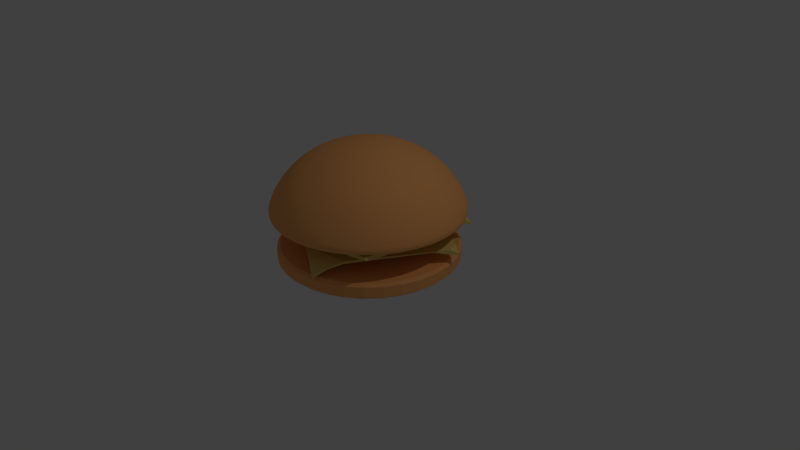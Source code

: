 # Source: Burger.blend  (saved by Blender 2.78.0; exported with 4.5.12 LTS)
import bpy
from mathutils import Matrix  # noqa: F401  (used for matrix-valued properties, if any)

bpy.ops.wm.read_factory_settings(use_empty=True)
scene = bpy.context.scene
scene.name = 'Scene'

# ---- collections
col_collection_1 = bpy.data.collections.new('Collection 1'); scene.collection.children.link(col_collection_1)

# ---- materials (node trees are filled in below, after node groups)
mat_bread = bpy.data.materials.new('Bread')
mat_bread.alpha_threshold = 0.0
mat_bread.use_transparent_shadow = False
mat_bread.diffuse_color = (1.0, 0.4483, 0.1481, 1.0)
mat_bread.roughness = 0.5
mat_meat = bpy.data.materials.new('Meat')
mat_meat.alpha_threshold = 0.0
mat_meat.use_transparent_shadow = False
mat_meat.diffuse_color = (0.2462, 0.09411, 0.01431, 1.0)
mat_meat.roughness = 0.5
mat_cheese = bpy.data.materials.new('Cheese')
mat_cheese.alpha_threshold = 0.0
mat_cheese.use_transparent_shadow = False
mat_cheese.diffuse_color = (0.8, 0.6059, 0.1734, 1.0)
mat_cheese.roughness = 0.5
mat_tomato = bpy.data.materials.new('Tomato')
mat_tomato.alpha_threshold = 0.0
mat_tomato.use_transparent_shadow = False
mat_tomato.diffuse_color = (0.8, 0.07163, 0.04656, 1.0)
mat_tomato.roughness = 0.5
mat_cheese_001 = bpy.data.materials.new('Cheese.001')
mat_cheese_001.alpha_threshold = 0.0
mat_cheese_001.use_transparent_shadow = False
mat_cheese_001.diffuse_color = (0.8, 0.6059, 0.1734, 1.0)
mat_cheese_001.roughness = 0.5

# ---- material node trees

# ---- world
world_world = bpy.data.worlds.new('World'); scene.world = world_world
world_world.color = (0.05088, 0.05088, 0.05088)
world_world.use_sun_shadow = False
world_world.sun_shadow_jitter_overblur = 0.0
world_world.cycles.sampling_method = 'MANUAL'

# ---- cameras
cam_camera = bpy.data.cameras.new('Camera')
cam_camera.clip_end = 100.0
cam_camera.lens = 35.0
cam_camera.sensor_width = 32.0
cam_camera.sensor_height = 18.0
cam_camera.ortho_scale = 7.314
cam_camera.dof.focus_distance = 0.0
cam_camera.dof.aperture_fstop = 128.0

# ---- lights
light_lamp = bpy.data.lights.new('Lamp', 'POINT')
light_lamp.transmission_factor = 0.0
light_lamp.cutoff_distance = 30.0
light_lamp.energy = 100.0
light_lamp.shadow_buffer_clip_start = 1.001
light_lamp.shadow_soft_size = 0.1
light_lamp.shadow_maximum_resolution = 0.006
light_lamp.use_absolute_resolution = True

# ---- meshes
me_sphere = bpy.data.meshes.new('Sphere')
me_sphere.from_pydata([(0.03806, 0.1913, 0.9808), (0.07466, 0.3753, 0.9239), (0.1084, 0.5449, 0.8315), (0.1379, 0.6935, 0.7071), (0.1622, 0.8155, 0.5556), (0.1802, 0.9061, 0.3827), (0.1868, 0.9389, 0.1951), (0.07466, 0.1802, 0.9808), (0.1464, 0.3536, 0.9239), (0.2126, 0.5133, 0.8315), (0.2706, 0.6533, 0.7071), (0.3182, 0.7682, 0.5556), (0.3536, 0.8536, 0.3827), (0.3663, 0.8844, 0.1951), (0.1084, 0.1622, 0.9808), (0.2126, 0.3182, 0.9239), (0.3087, 0.4619, 0.8315), (0.3928, 0.5879, 0.7071), (0.4619, 0.6913, 0.5556), (0.5133, 0.7682, 0.3827), (0.5318, 0.796, 0.1951), (0.1379, 0.1379, 0.9808), (0.2706, 0.2706, 0.9239), (0.3928, 0.3928, 0.8315), (0.5, 0.5, 0.7071), (0.5879, 0.5879, 0.5556), (0.6533, 0.6533, 0.3827), (0.6769, 0.6769, 0.1951), (0.1622, 0.1084, 0.9808), (0.3182, 0.2126, 0.9239), (0.4619, 0.3087, 0.8315), (0.5879, 0.3928, 0.7071), (0.6913, 0.4619, 0.5556), (0.7682, 0.5133, 0.3827), (0.796, 0.5318, 0.1951), (0.1802, 0.07466, 0.9808), (0.3536, 0.1464, 0.9239), (0.5133, 0.2126, 0.8315), (0.6533, 0.2706, 0.7071), (0.7682, 0.3182, 0.5556), (0.8536, 0.3536, 0.3827), (0.8844, 0.3663, 0.1951), (0.1913, 0.03806, 0.9808), (0.3753, 0.07466, 0.9239), (0.5449, 0.1084, 0.8315), (0.6935, 0.1379, 0.7071), (0.8155, 0.1622, 0.5556), (0.9061, 0.1802, 0.3827), (0.9389, 0.1868, 0.1951), (0.1951, -3.266e-07, 0.9808), (0.3827, -3.192e-07, 0.9239), (0.5556, -3.117e-07, 0.8315), (0.7071, -3.192e-07, 0.7071), (0.8315, -3.341e-07, 0.5556), (0.9239, -2.745e-07, 0.3827), (0.9573, -3.914e-07, 0.1951), (0.1913, -0.03806, 0.9808), (0.3753, -0.07466, 0.9239), (0.5449, -0.1084, 0.8315), (0.6935, -0.138, 0.7071), (0.8155, -0.1622, 0.5556), (0.9061, -0.1802, 0.3827), (0.9389, -0.1868, 0.1951), (0.1802, -0.07466, 0.9808), (0.3536, -0.1464, 0.9239), (0.5133, -0.2126, 0.8315), (0.6533, -0.2706, 0.7071), (0.7682, -0.3182, 0.5556), (0.8536, -0.3536, 0.3827), (0.8844, -0.3663, 0.1951), (0.1622, -0.1084, 0.9808), (0.3182, -0.2126, 0.9239), (0.4619, -0.3087, 0.8315), (0.5879, -0.3928, 0.7071), (0.6913, -0.4619, 0.5556), (0.7682, -0.5133, 0.3827), (0.796, -0.5318, 0.1951), (0.1379, -0.138, 0.9808), (0.2706, -0.2706, 0.9239), (0.3928, -0.3928, 0.8315), (0.5, -0.5, 0.7071), (0.5879, -0.5879, 0.5556), (0.6533, -0.6533, 0.3827), (0.6769, -0.6769, 0.1951), (0.1084, -0.1622, 0.9808), (0.2126, -0.3182, 0.9239), (0.3087, -0.4619, 0.8315), (0.3928, -0.5879, 0.7071), (0.4619, -0.6913, 0.5556), (0.5133, -0.7682, 0.3827), (0.5318, -0.796, 0.1951), (0.07466, -0.1802, 0.9808), (0.1464, -0.3536, 0.9239), (0.2126, -0.5133, 0.8315), (0.2706, -0.6533, 0.7071), (0.3182, -0.7682, 0.5556), (0.3536, -0.8536, 0.3827), (0.3663, -0.8844, 0.1951), (0.03806, -0.1913, 0.9808), (0.07466, -0.3753, 0.9239), (0.1084, -0.5449, 0.8315), (0.1379, -0.6935, 0.7071), (0.1622, -0.8155, 0.5556), (0.1802, -0.9061, 0.3827), (0.1868, -0.9389, 0.1951), (-7.212e-09, -0.1951, 0.9808), (4.122e-08, -0.3827, 0.9239), (2.632e-08, -0.5556, 0.8315), (-2.584e-08, -0.7071, 0.7071), (-8.544e-08, -0.8315, 0.5556), (6.357e-08, -0.9239, 0.3827), (-7.954e-08, -0.9573, 0.1951), (-0.03806, -0.1913, 0.9808), (-0.07466, -0.3753, 0.9239), (-0.1084, -0.5449, 0.8315), (-0.1379, -0.6935, 0.7071), (-0.1622, -0.8155, 0.5556), (-0.1802, -0.9061, 0.3827), (-0.1868, -0.9389, 0.1951), (-0.07466, -0.1802, 0.9808), (-0.1464, -0.3536, 0.9239), (-0.2126, -0.5133, 0.8315), (-0.2706, -0.6533, 0.7071), (-0.3182, -0.7682, 0.5556), (-0.3536, -0.8536, 0.3827), (-0.3663, -0.8844, 0.1951), (-1.81e-07, -5.968e-07, 1.0), (-0.1084, -0.1622, 0.9808), (-0.2126, -0.3182, 0.9239), (-0.3087, -0.4619, 0.8315), (-0.3928, -0.5879, 0.7071), (-0.4619, -0.6913, 0.5556), (-0.5133, -0.7682, 0.3827), (-0.5318, -0.796, 0.1951), (-0.1379, -0.138, 0.9808), (-0.2706, -0.2706, 0.9239), (-0.3928, -0.3928, 0.8315), (-0.5, -0.5, 0.7071), (-0.5879, -0.5879, 0.5556), (-0.6533, -0.6533, 0.3827), (-0.6769, -0.6769, 0.1951), (-0.1622, -0.1084, 0.9808), (-0.3182, -0.2126, 0.9239), (-0.4619, -0.3087, 0.8315), (-0.5879, -0.3928, 0.7071), (-0.6913, -0.4619, 0.5556), (-0.7682, -0.5133, 0.3827), (-0.796, -0.5318, 0.1951), (-0.1802, -0.07466, 0.9808), (-0.3536, -0.1464, 0.9239), (-0.5133, -0.2126, 0.8315), (-0.6533, -0.2706, 0.7071), (-0.7682, -0.3182, 0.5556), (-0.8536, -0.3536, 0.3827), (-0.8844, -0.3663, 0.1951), (-0.1913, -0.03806, 0.9808), (-0.3753, -0.07466, 0.9239), (-0.5449, -0.1084, 0.8315), (-0.6935, -0.1379, 0.7071), (-0.8155, -0.1622, 0.5556), (-0.9061, -0.1802, 0.3827), (-0.9389, -0.1868, 0.1951), (-0.1951, -3.117e-07, 0.9808), (-0.3827, -2.819e-07, 0.9239), (-0.5556, -2.819e-07, 0.8315), (-0.7071, -1.851e-07, 0.7071), (-0.8315, -1.404e-07, 0.5556), (-0.9239, -3.192e-07, 0.3827), (-0.9573, -1.005e-07, 0.1951), (-0.1913, 0.03806, 0.9808), (-0.3753, 0.07466, 0.9239), (-0.5449, 0.1084, 0.8315), (-0.6935, 0.1379, 0.7071), (-0.8155, 0.1622, 0.5556), (-0.9061, 0.1802, 0.3827), (-0.9389, 0.1868, 0.1951), (-0.1802, 0.07466, 0.9808), (-0.3536, 0.1464, 0.9239), (-0.5133, 0.2126, 0.8315), (-0.6533, 0.2706, 0.7071), (-0.7682, 0.3182, 0.5556), (-0.8536, 0.3536, 0.3827), (-0.8844, 0.3663, 0.1951), (-0.1622, 0.1084, 0.9808), (-0.3182, 0.2126, 0.9239), (-0.4619, 0.3087, 0.8315), (-0.5879, 0.3928, 0.7071), (-0.6913, 0.4619, 0.5556), (-0.7682, 0.5133, 0.3827), (-0.796, 0.5318, 0.1951), (-0.1379, 0.1379, 0.9808), (-0.2706, 0.2706, 0.9239), (-0.3928, 0.3928, 0.8315), (-0.5, 0.5, 0.7071), (-0.5879, 0.5879, 0.5556), (-0.6533, 0.6533, 0.3827), (-0.6769, 0.6769, 0.1951), (-0.1084, 0.1622, 0.9808), (-0.2126, 0.3182, 0.9239), (-0.3087, 0.4619, 0.8315), (-0.3928, 0.5879, 0.7071), (-0.4619, 0.6913, 0.5556), (-0.5133, 0.7682, 0.3827), (-0.5318, 0.796, 0.1951), (-0.07466, 0.1802, 0.9808), (-0.1464, 0.3536, 0.9239), (-0.2126, 0.5133, 0.8315), (-0.2706, 0.6533, 0.7071), (-0.3182, 0.7682, 0.5556), (-0.3536, 0.8536, 0.3827), (-0.3663, 0.8844, 0.1951), (-0.03806, 0.1913, 0.9808), (-0.07466, 0.3753, 0.9239), (-0.1084, 0.5449, 0.8315), (-0.1379, 0.6935, 0.7071), (-0.1622, 0.8155, 0.5556), (-0.1802, 0.9061, 0.3827), (-0.1868, 0.9389, 0.1951), (3.749e-08, 0.1951, 0.9808), (7.847e-08, 0.3827, 0.9239), (1.083e-07, 0.5556, 0.8315), (1.53e-07, 0.7071, 0.7071), (2.722e-07, 0.8315, 0.5556), (6.357e-08, 0.9239, 0.3827), (2.55e-07, 0.9573, 0.1951), (0.349, 0.8426, 0.1951), (0.1779, 0.8945, 0.1951), (0.5067, 0.7583, 0.1951), (0.6449, 0.6449, 0.1951), (0.7583, 0.5067, 0.1951), (0.8426, 0.349, 0.1951), (0.8945, 0.1779, 0.1951), (0.912, -3.87e-07, 0.1951), (0.8945, -0.1779, 0.1951), (0.8426, -0.349, 0.1951), (0.7583, -0.5067, 0.1951), (0.6449, -0.6449, 0.1951), (0.5067, -0.7583, 0.1951), (0.349, -0.8426, 0.1951), (0.1779, -0.8945, 0.1951), (-6.817e-08, -0.912, 0.1951), (-0.1779, -0.8945, 0.1951), (-0.349, -0.8426, 0.1951), (-0.5067, -0.7583, 0.1951), (-0.6449, -0.6449, 0.1951), (-0.7583, -0.5067, 0.1951), (-0.8426, -0.349, 0.1951), (-0.8945, -0.1779, 0.1951), (-0.912, -1.099e-07, 0.1951), (-0.8945, 0.1779, 0.1951), (-0.8426, 0.349, 0.1951), (-0.7583, 0.5067, 0.1951), (-0.6449, 0.6449, 0.1951), (-0.5067, 0.7583, 0.1951), (-0.349, 0.8426, 0.1951), (-0.1779, 0.8945, 0.1951), (2.505e-07, 0.912, 0.1951), (0.1858, 0.934, 0.2963), (0.3644, 0.8798, 0.2963), (0.5291, 0.7918, 0.2963), (0.6734, 0.6734, 0.2963), (0.7918, 0.5291, 0.2963), (0.8798, 0.3644, 0.2963), (0.934, 0.1858, 0.2963), (0.9523, -3.341e-07, 0.2963), (0.934, -0.1858, 0.2963), (0.8798, -0.3644, 0.2963), (0.7918, -0.5291, 0.2963), (0.6734, -0.6734, 0.2963), (0.5291, -0.7918, 0.2963), (0.3644, -0.8798, 0.2963), (0.1858, -0.934, 0.2963), (-1.094e-08, -0.9523, 0.2963), (-0.1858, -0.934, 0.2963), (-0.3644, -0.8798, 0.2963), (-0.5291, -0.7918, 0.2963), (-0.6734, -0.6734, 0.2963), (-0.7918, -0.5291, 0.2963), (-0.8798, -0.3644, 0.2963), (-0.934, -0.1858, 0.2963), (-0.9523, -2.074e-07, 0.2963), (-0.934, 0.1858, 0.2963), (-0.8798, 0.3644, 0.2963), (-0.7918, 0.5291, 0.2963), (-0.6734, 0.6734, 0.2963), (-0.5291, 0.7918, 0.2963), (-0.3644, 0.8798, 0.2963), (-0.1858, 0.934, 0.2963), (1.604e-07, 0.9523, 0.2963), (0.3698, 0.8927, 0.2467), (0.3619, 0.8737, 0.1951), (0.1885, 0.9477, 0.2467), (0.1845, 0.9275, 0.1951), (0.5368, 0.8034, 0.2467), (0.5254, 0.7863, 0.1951), (0.6833, 0.6833, 0.2467), (0.6687, 0.6687, 0.1951), (0.8034, 0.5368, 0.2467), (0.7863, 0.5254, 0.1951), (0.8927, 0.3698, 0.2467), (0.8737, 0.3619, 0.1951), (0.9477, 0.1885, 0.2467), (0.9275, 0.1845, 0.1951), (0.9663, -3.633e-07, 0.2467), (0.9457, -3.903e-07, 0.1951), (0.9477, -0.1885, 0.2467), (0.9275, -0.1845, 0.1951), (0.8927, -0.3698, 0.2467), (0.8737, -0.3619, 0.1951), (0.8034, -0.5368, 0.2467), (0.7863, -0.5254, 0.1951), (0.6833, -0.6833, 0.2467), (0.6687, -0.6687, 0.1951), (0.5368, -0.8034, 0.2467), (0.5254, -0.7863, 0.1951), (0.3698, -0.8927, 0.2467), (0.3619, -0.8737, 0.1951), (0.1885, -0.9477, 0.2467), (0.1845, -0.9275, 0.1951), (-4.742e-08, -0.9663, 0.2467), (-7.663e-08, -0.9457, 0.1951), (-0.1885, -0.9477, 0.2467), (-0.1845, -0.9275, 0.1951), (-0.3698, -0.8927, 0.2467), (-0.3619, -0.8737, 0.1951), (-0.5368, -0.8034, 0.2467), (-0.5254, -0.7863, 0.1951), (-0.6833, -0.6833, 0.2467), (-0.6687, -0.6687, 0.1951), (-0.8034, -0.5368, 0.2467), (-0.7863, -0.5254, 0.1951), (-0.8927, -0.3698, 0.2467), (-0.8737, -0.3619, 0.1951), (-0.9477, -0.1885, 0.2467), (-0.9275, -0.1845, 0.1951), (-0.9663, -1.527e-07, 0.2467), (-0.9457, -1.029e-07, 0.1951), (-0.9477, 0.1885, 0.2467), (-0.9275, 0.1845, 0.1951), (-0.8927, 0.3698, 0.2467), (-0.8737, 0.3619, 0.1951), (-0.8034, 0.5368, 0.2467), (-0.7863, 0.5254, 0.1951), (-0.6833, 0.6833, 0.2467), (-0.6687, 0.6687, 0.1951), (-0.5368, 0.8034, 0.2467), (-0.5254, 0.7863, 0.1951), (-0.3698, 0.8927, 0.2467), (-0.3619, 0.8737, 0.1951), (-0.1885, 0.9477, 0.2467), (-0.1845, 0.9275, 0.1951), (2.079e-07, 0.9663, 0.2467), (2.538e-07, 0.9457, 0.1951)], [], [(222, 221, 3, 4), (223, 222, 4, 5), (288, 223, 5, 257), (218, 126, 0), (219, 218, 0, 1), (220, 219, 1, 2), (221, 220, 2, 3), (3, 2, 9, 10), (4, 3, 10, 11), (5, 4, 11, 12), (257, 5, 12, 258), (0, 126, 7), (1, 0, 7, 8), (2, 1, 8, 9), (7, 126, 14), (8, 7, 14, 15), (9, 8, 15, 16), (10, 9, 16, 17), (11, 10, 17, 18), (12, 11, 18, 19), (258, 12, 19, 259), (17, 16, 23, 24), (18, 17, 24, 25), (19, 18, 25, 26), (259, 19, 26, 260), (14, 126, 21), (15, 14, 21, 22), (16, 15, 22, 23), (21, 126, 28), (22, 21, 28, 29), (23, 22, 29, 30), (24, 23, 30, 31), (25, 24, 31, 32), (26, 25, 32, 33), (260, 26, 33, 261), (32, 31, 38, 39), (33, 32, 39, 40), (261, 33, 40, 262), (28, 126, 35), (29, 28, 35, 36), (30, 29, 36, 37), (31, 30, 37, 38), (35, 126, 42), (36, 35, 42, 43), (37, 36, 43, 44), (38, 37, 44, 45), (39, 38, 45, 46), (40, 39, 46, 47), (262, 40, 47, 263), (46, 45, 52, 53), (47, 46, 53, 54), (263, 47, 54, 264), (42, 126, 49), (43, 42, 49, 50), (44, 43, 50, 51), (45, 44, 51, 52), (50, 49, 56, 57), (51, 50, 57, 58), (52, 51, 58, 59), (53, 52, 59, 60), (54, 53, 60, 61), (264, 54, 61, 265), (49, 126, 56), (61, 60, 67, 68), (265, 61, 68, 266), (56, 126, 63), (57, 56, 63, 64), (58, 57, 64, 65), (59, 58, 65, 66), (60, 59, 66, 67), (65, 64, 71, 72), (66, 65, 72, 73), (67, 66, 73, 74), (68, 67, 74, 75), (266, 68, 75, 267), (63, 126, 70), (64, 63, 70, 71), (267, 75, 82, 268), (70, 126, 77), (71, 70, 77, 78), (72, 71, 78, 79), (73, 72, 79, 80), (74, 73, 80, 81), (75, 74, 81, 82), (79, 78, 85, 86), (80, 79, 86, 87), (81, 80, 87, 88), (82, 81, 88, 89), (268, 82, 89, 269), (77, 126, 84), (78, 77, 84, 85), (269, 89, 96, 270), (84, 126, 91), (85, 84, 91, 92), (86, 85, 92, 93), (87, 86, 93, 94), (88, 87, 94, 95), (89, 88, 95, 96), (94, 93, 100, 101), (95, 94, 101, 102), (96, 95, 102, 103), (270, 96, 103, 271), (91, 126, 98), (92, 91, 98, 99), (93, 92, 99, 100), (98, 126, 105), (99, 98, 105, 106), (100, 99, 106, 107), (101, 100, 107, 108), (102, 101, 108, 109), (103, 102, 109, 110), (271, 103, 110, 272), (108, 107, 114, 115), (109, 108, 115, 116), (110, 109, 116, 117), (272, 110, 117, 273), (105, 126, 112), (106, 105, 112, 113), (107, 106, 113, 114), (112, 126, 119), (113, 112, 119, 120), (114, 113, 120, 121), (115, 114, 121, 122), (116, 115, 122, 123), (117, 116, 123, 124), (273, 117, 124, 274), (123, 122, 130, 131), (124, 123, 131, 132), (274, 124, 132, 275), (119, 126, 127), (120, 119, 127, 128), (121, 120, 128, 129), (122, 121, 129, 130), (128, 127, 134, 135), (129, 128, 135, 136), (130, 129, 136, 137), (131, 130, 137, 138), (132, 131, 138, 139), (275, 132, 139, 276), (127, 126, 134), (139, 138, 145, 146), (276, 139, 146, 277), (134, 126, 141), (135, 134, 141, 142), (136, 135, 142, 143), (137, 136, 143, 144), (138, 137, 144, 145), (142, 141, 148, 149), (143, 142, 149, 150), (144, 143, 150, 151), (145, 144, 151, 152), (146, 145, 152, 153), (277, 146, 153, 278), (141, 126, 148), (153, 152, 159, 160), (278, 153, 160, 279), (148, 126, 155), (149, 148, 155, 156), (150, 149, 156, 157), (151, 150, 157, 158), (152, 151, 158, 159), (157, 156, 163, 164), (158, 157, 164, 165), (159, 158, 165, 166), (160, 159, 166, 167), (279, 160, 167, 280), (155, 126, 162), (156, 155, 162, 163), (280, 167, 174, 281), (162, 126, 169), (163, 162, 169, 170), (164, 163, 170, 171), (165, 164, 171, 172), (166, 165, 172, 173), (167, 166, 173, 174), (171, 170, 177, 178), (172, 171, 178, 179), (173, 172, 179, 180), (174, 173, 180, 181), (281, 174, 181, 282), (169, 126, 176), (170, 169, 176, 177), (282, 181, 188, 283), (176, 126, 183), (177, 176, 183, 184), (178, 177, 184, 185), (179, 178, 185, 186), (180, 179, 186, 187), (181, 180, 187, 188), (186, 185, 192, 193), (187, 186, 193, 194), (188, 187, 194, 195), (283, 188, 195, 284), (183, 126, 190), (184, 183, 190, 191), (185, 184, 191, 192), (190, 126, 197), (191, 190, 197, 198), (192, 191, 198, 199), (193, 192, 199, 200), (194, 193, 200, 201), (195, 194, 201, 202), (284, 195, 202, 285), (201, 200, 207, 208), (202, 201, 208, 209), (285, 202, 209, 286), (197, 126, 204), (198, 197, 204, 205), (199, 198, 205, 206), (200, 199, 206, 207), (204, 126, 211), (205, 204, 211, 212), (206, 205, 212, 213), (207, 206, 213, 214), (208, 207, 214, 215), (209, 208, 215, 216), (286, 209, 216, 287), (215, 214, 221, 222), (216, 215, 222, 223), (287, 216, 223, 288), (211, 126, 218), (212, 211, 218, 219), (213, 212, 219, 220), (214, 213, 220, 221), (69, 76, 310, 308), (226, 225, 227, 228, 229, 230, 231, 232, 233, 234, 235, 236, 237, 238, 239, 240, 241, 242, 243, 244, 245, 246, 247, 248, 249, 250, 251, 252, 253, 254, 255, 256), (34, 41, 300, 298), (55, 62, 306, 304), (20, 27, 296, 294), (196, 203, 346, 344), (41, 48, 302, 300), (6, 13, 290, 292), (182, 189, 342, 340), (168, 175, 338, 336), (217, 224, 352, 350), (203, 210, 348, 346), (118, 125, 324, 322), (104, 111, 320, 318), (189, 196, 344, 342), (154, 161, 334, 332), (90, 97, 316, 314), (210, 217, 350, 348), (140, 147, 330, 328), (76, 83, 312, 310), (175, 182, 340, 338), (161, 168, 336, 334), (125, 133, 326, 324), (111, 118, 322, 320), (97, 104, 318, 316), (62, 69, 308, 306), (27, 34, 298, 296), (147, 154, 332, 330), (13, 20, 294, 290), (133, 140, 328, 326), (83, 90, 314, 312), (48, 55, 304, 302), (224, 6, 292, 352), (217, 349, 351, 224), (210, 347, 349, 217), (203, 345, 347, 210), (196, 343, 345, 203), (189, 341, 343, 196), (182, 339, 341, 189), (175, 337, 339, 182), (168, 335, 337, 175), (161, 333, 335, 168), (154, 331, 333, 161), (147, 329, 331, 154), (140, 327, 329, 147), (133, 325, 327, 140), (125, 323, 325, 133), (118, 321, 323, 125), (111, 319, 321, 118), (104, 317, 319, 111), (97, 315, 317, 104), (90, 313, 315, 97), (83, 311, 313, 90), (76, 309, 311, 83), (69, 307, 309, 76), (62, 305, 307, 69), (55, 303, 305, 62), (48, 301, 303, 55), (41, 299, 301, 48), (34, 297, 299, 41), (27, 295, 297, 34), (20, 293, 295, 27), (13, 289, 293, 20), (6, 291, 289, 13), (224, 351, 291, 6), (289, 258, 259, 293), (292, 290, 225, 226), (291, 257, 258, 289), (352, 292, 226, 256), (293, 259, 260, 295), (290, 294, 227, 225), (295, 260, 261, 297), (294, 296, 228, 227), (297, 261, 262, 299), (296, 298, 229, 228), (299, 262, 263, 301), (298, 300, 230, 229), (301, 263, 264, 303), (300, 302, 231, 230), (303, 264, 265, 305), (302, 304, 232, 231), (305, 265, 266, 307), (304, 306, 233, 232), (307, 266, 267, 309), (306, 308, 234, 233), (309, 267, 268, 311), (308, 310, 235, 234), (311, 268, 269, 313), (310, 312, 236, 235), (313, 269, 270, 315), (312, 314, 237, 236), (315, 270, 271, 317), (314, 316, 238, 237), (317, 271, 272, 319), (316, 318, 239, 238), (319, 272, 273, 321), (318, 320, 240, 239), (321, 273, 274, 323), (320, 322, 241, 240), (323, 274, 275, 325), (322, 324, 242, 241), (325, 275, 276, 327), (324, 326, 243, 242), (327, 276, 277, 329), (326, 328, 244, 243), (329, 277, 278, 331), (328, 330, 245, 244), (331, 278, 279, 333), (330, 332, 246, 245), (333, 279, 280, 335), (332, 334, 247, 246), (335, 280, 281, 337), (334, 336, 248, 247), (337, 281, 282, 339), (336, 338, 249, 248), (339, 282, 283, 341), (338, 340, 250, 249), (341, 283, 284, 343), (340, 342, 251, 250), (343, 284, 285, 345), (342, 344, 252, 251), (345, 285, 286, 347), (344, 346, 253, 252), (347, 286, 287, 349), (346, 348, 254, 253), (349, 287, 288, 351), (348, 350, 255, 254), (351, 288, 257, 291), (350, 352, 256, 255)])
me_sphere.materials.append(mat_bread)
me_sphere.use_remesh_preserve_volume = False
me_sphere.use_remesh_preserve_attributes = False
me_sphere.use_mirror_vertex_groups = False
me_sphere.update()
me_cylinder = bpy.data.meshes.new('Cylinder')
me_cylinder.from_pydata([(7.371e-09, 0.9379, -1.0), (1.672e-08, 0.8592, 1.0), (0.183, 0.9199, -1.0), (0.1676, 0.8427, 1.0), (0.3589, 0.8665, -1.0), (0.3288, 0.7938, 1.0), (0.5211, 0.7799, -1.0), (0.4773, 0.7144, 1.0), (0.6632, 0.6632, -1.0), (0.6075, 0.6075, 1.0), (0.7799, 0.5211, -1.0), (0.7144, 0.4773, 1.0), (0.8665, 0.3589, -1.0), (0.7938, 0.3288, 1.0), (0.9199, 0.183, -1.0), (0.8427, 0.1676, 1.0), (0.9379, 8.85e-08, -1.0), (0.8592, 1.05e-07, 1.0), (0.9199, -0.183, -1.0), (0.8427, -0.1676, 1.0), (0.8665, -0.3589, -1.0), (0.7938, -0.3288, 1.0), (0.7799, -0.5211, -1.0), (0.7144, -0.4773, 1.0), (0.6632, -0.6632, -1.0), (0.6075, -0.6075, 1.0), (0.5211, -0.7799, -1.0), (0.4773, -0.7144, 1.0), (0.3589, -0.8665, -1.0), (0.3288, -0.7938, 1.0), (0.183, -0.9199, -1.0), (0.1676, -0.8427, 1.0), (-2.982e-07, -0.9379, -1.0), (-2.632e-07, -0.8592, 1.0), (-0.183, -0.9199, -1.0), (-0.1676, -0.8427, 1.0), (-0.3589, -0.8665, -1.0), (-0.3288, -0.7938, 1.0), (-0.5211, -0.7799, -1.0), (-0.4773, -0.7144, 1.0), (-0.6632, -0.6632, -1.0), (-0.6075, -0.6075, 1.0), (-0.7799, -0.5211, -1.0), (-0.7144, -0.4773, 1.0), (-0.8665, -0.3589, -1.0), (-0.7938, -0.3288, 1.0), (-0.9199, -0.183, -1.0), (-0.8427, -0.1676, 1.0), (-0.9379, 9.234e-07, -1.0), (-0.8592, 8.698e-07, 1.0), (-0.9199, 0.183, -1.0), (-0.8427, 0.1676, 1.0), (-0.8665, 0.3589, -1.0), (-0.7938, 0.3288, 1.0), (-0.7799, 0.5211, -1.0), (-0.7144, 0.4773, 1.0), (-0.6632, 0.6632, -1.0), (-0.6075, 0.6075, 1.0), (-0.5211, 0.7799, -1.0), (-0.4773, 0.7144, 1.0), (-0.3589, 0.8665, -1.0), (-0.3288, 0.7938, 1.0), (-0.183, 0.9199, -1.0), (-0.1676, 0.8427, 1.0), (0.0, 1.0, 0.562), (0.1951, 0.9808, 0.562), (0.3827, 0.9239, 0.562), (0.5556, 0.8315, 0.562), (0.7071, 0.7071, 0.562), (0.8315, 0.5556, 0.562), (0.9239, 0.3827, 0.562), (0.9808, 0.1951, 0.562), (1.0, 7.55e-08, 0.562), (0.9808, -0.1951, 0.562), (0.9239, -0.3827, 0.562), (0.8315, -0.5556, 0.562), (0.7071, -0.7071, 0.562), (0.5556, -0.8315, 0.562), (0.3827, -0.9239, 0.562), (0.1951, -0.9808, 0.562), (-3.258e-07, -1.0, 0.562), (-0.1951, -0.9808, 0.562), (-0.3827, -0.9239, 0.562), (-0.5556, -0.8315, 0.562), (-0.7071, -0.7071, 0.562), (-0.8315, -0.5556, 0.562), (-0.9239, -0.3827, 0.562), (-0.9808, -0.1951, 0.562), (-1.0, 9.656e-07, 0.562), (-0.9808, 0.1951, 0.562), (-0.9239, 0.3827, 0.562), (-0.8315, 0.5556, 0.562), (-0.7071, 0.7071, 0.562), (-0.5556, 0.8315, 0.562), (-0.3827, 0.9239, 0.562), (-0.1951, 0.9808, 0.562), (0.1951, 0.9808, -0.758), (0.3827, 0.9239, -0.758), (0.5556, 0.8315, -0.758), (0.7071, 0.7071, -0.758), (0.8315, 0.5556, -0.758), (0.9239, 0.3827, -0.758), (0.9808, 0.1951, -0.758), (1.0, 7.55e-08, -0.758), (0.9808, -0.1951, -0.758), (0.9239, -0.3827, -0.758), (0.8315, -0.5556, -0.758), (0.7071, -0.7071, -0.758), (0.5556, -0.8315, -0.758), (0.3827, -0.9239, -0.758), (0.1951, -0.9808, -0.758), (-3.258e-07, -1.0, -0.758), (-0.1951, -0.9808, -0.758), (-0.3827, -0.9239, -0.758), (-0.5556, -0.8315, -0.758), (-0.7071, -0.7071, -0.758), (-0.8315, -0.5556, -0.758), (-0.9239, -0.3827, -0.758), (-0.9808, -0.1951, -0.758), (-1.0, 9.656e-07, -0.758), (-0.9808, 0.1951, -0.758), (-0.9239, 0.3827, -0.758), (-0.8315, 0.5556, -0.758), (-0.7071, 0.7071, -0.758), (-0.5556, 0.8315, -0.758), (-0.3827, 0.9239, -0.758), (-0.1951, 0.9808, -0.758), (0.0, 1.0, -0.758)], [], [(64, 1, 3, 65), (65, 3, 5, 66), (66, 5, 7, 67), (67, 7, 9, 68), (68, 9, 11, 69), (69, 11, 13, 70), (70, 13, 15, 71), (71, 15, 17, 72), (72, 17, 19, 73), (73, 19, 21, 74), (74, 21, 23, 75), (75, 23, 25, 76), (76, 25, 27, 77), (77, 27, 29, 78), (78, 29, 31, 79), (79, 31, 33, 80), (80, 33, 35, 81), (81, 35, 37, 82), (82, 37, 39, 83), (83, 39, 41, 84), (84, 41, 43, 85), (85, 43, 45, 86), (86, 45, 47, 87), (87, 47, 49, 88), (88, 49, 51, 89), (89, 51, 53, 90), (90, 53, 55, 91), (91, 55, 57, 92), (92, 57, 59, 93), (93, 59, 61, 94), (3, 1, 63, 61, 59, 57, 55, 53, 51, 49, 47, 45, 43, 41, 39, 37, 35, 33, 31, 29, 27, 25, 23, 21, 19, 17, 15, 13, 11, 9, 7, 5), (94, 61, 63, 95), (95, 63, 1, 64), (0, 2, 4, 6, 8, 10, 12, 14, 16, 18, 20, 22, 24, 26, 28, 30, 32, 34, 36, 38, 40, 42, 44, 46, 48, 50, 52, 54, 56, 58, 60, 62), (126, 95, 64, 127), (125, 94, 95, 126), (124, 93, 94, 125), (123, 92, 93, 124), (122, 91, 92, 123), (121, 90, 91, 122), (120, 89, 90, 121), (119, 88, 89, 120), (118, 87, 88, 119), (117, 86, 87, 118), (116, 85, 86, 117), (115, 84, 85, 116), (114, 83, 84, 115), (113, 82, 83, 114), (112, 81, 82, 113), (111, 80, 81, 112), (110, 79, 80, 111), (109, 78, 79, 110), (108, 77, 78, 109), (107, 76, 77, 108), (106, 75, 76, 107), (105, 74, 75, 106), (104, 73, 74, 105), (103, 72, 73, 104), (102, 71, 72, 103), (101, 70, 71, 102), (100, 69, 70, 101), (99, 68, 69, 100), (98, 67, 68, 99), (97, 66, 67, 98), (96, 65, 66, 97), (127, 64, 65, 96), (0, 127, 96, 2), (2, 96, 97, 4), (4, 97, 98, 6), (6, 98, 99, 8), (8, 99, 100, 10), (10, 100, 101, 12), (12, 101, 102, 14), (14, 102, 103, 16), (16, 103, 104, 18), (18, 104, 105, 20), (20, 105, 106, 22), (22, 106, 107, 24), (24, 107, 108, 26), (26, 108, 109, 28), (28, 109, 110, 30), (30, 110, 111, 32), (32, 111, 112, 34), (34, 112, 113, 36), (36, 113, 114, 38), (38, 114, 115, 40), (40, 115, 116, 42), (42, 116, 117, 44), (44, 117, 118, 46), (46, 118, 119, 48), (48, 119, 120, 50), (50, 120, 121, 52), (52, 121, 122, 54), (54, 122, 123, 56), (56, 123, 124, 58), (58, 124, 125, 60), (60, 125, 126, 62), (62, 126, 127, 0)])
me_cylinder.materials.append(mat_meat)
me_cylinder.use_remesh_preserve_volume = False
me_cylinder.use_remesh_preserve_attributes = False
me_cylinder.use_mirror_vertex_groups = False
me_cylinder.update()
me_cylinder_001 = bpy.data.meshes.new('Cylinder.001')
me_cylinder_001.from_pydata([(4.575e-09, 0.9615, -1.0), (0.0, 1.0, 0.6781), (0.1876, 0.943, -1.0), (0.1951, 0.9808, 0.6781), (0.3679, 0.8883, -1.0), (0.3827, 0.9239, 0.6781), (0.5342, 0.7994, -1.0), (0.5556, 0.8315, 0.6781), (0.6799, 0.6799, -1.0), (0.7071, 0.7071, 0.6781), (0.7994, 0.5342, -1.0), (0.8315, 0.5556, 0.6781), (0.8883, 0.3679, -1.0), (0.9239, 0.3827, 0.6781), (0.943, 0.1876, -1.0), (0.9808, 0.1951, 0.6781), (0.9615, 8.357e-08, -1.0), (1.0, 7.55e-08, 0.6781), (0.943, -0.1876, -1.0), (0.9808, -0.1951, 0.6781), (0.8883, -0.3679, -1.0), (0.9239, -0.3827, 0.6781), (0.7994, -0.5342, -1.0), (0.8315, -0.5556, 0.6781), (0.6799, -0.6799, -1.0), (0.7071, -0.7071, 0.6781), (0.5342, -0.7994, -1.0), (0.5556, -0.8315, 0.6781), (0.3679, -0.8883, -1.0), (0.3827, -0.9239, 0.6781), (0.1876, -0.943, -1.0), (0.1951, -0.9808, 0.6781), (-3.087e-07, -0.9615, -1.0), (-3.258e-07, -1.0, 0.6781), (-0.1876, -0.943, -1.0), (-0.1951, -0.9808, 0.6781), (-0.3679, -0.8883, -1.0), (-0.3827, -0.9239, 0.6781), (-0.5342, -0.7994, -1.0), (-0.5556, -0.8315, 0.6781), (-0.6799, -0.6799, -1.0), (-0.7071, -0.7071, 0.6781), (-0.7994, -0.5342, -1.0), (-0.8315, -0.5556, 0.6781), (-0.8883, -0.3679, -1.0), (-0.9239, -0.3827, 0.6781), (-0.943, -0.1876, -1.0), (-0.9808, -0.1951, 0.6781), (-0.9615, 9.394e-07, -1.0), (-1.0, 9.656e-07, 0.6781), (-0.943, 0.1876, -1.0), (-0.9808, 0.1951, 0.6781), (-0.8883, 0.3679, -1.0), (-0.9239, 0.3827, 0.6781), (-0.7994, 0.5342, -1.0), (-0.8315, 0.5556, 0.6781), (-0.6799, 0.6799, -1.0), (-0.7071, 0.7071, 0.6781), (-0.5342, 0.7994, -1.0), (-0.5556, 0.8315, 0.6781), (-0.3679, 0.8883, -1.0), (-0.3827, 0.9239, 0.6781), (-0.1876, 0.943, -1.0), (-0.1951, 0.9808, 0.6781), (0.1886, 0.9479, 1.0), (5.237e-09, 0.9665, 1.0), (0.3699, 0.8929, 1.0), (0.537, 0.8036, 1.0), (0.6834, 0.6834, 1.0), (0.8036, 0.537, 1.0), (0.8929, 0.3699, 1.0), (0.9479, 0.1886, 1.0), (0.9665, 8.047e-08, 1.0), (0.9479, -0.1886, 1.0), (0.8929, -0.3699, 1.0), (0.8036, -0.537, 1.0), (0.6834, -0.6834, 1.0), (0.537, -0.8036, 1.0), (0.3699, -0.8929, 1.0), (0.1886, -0.9479, 1.0), (-3.097e-07, -0.9665, 1.0), (-0.1886, -0.9479, 1.0), (-0.3699, -0.8929, 1.0), (-0.537, -0.8036, 1.0), (-0.6834, -0.6834, 1.0), (-0.8036, -0.537, 1.0), (-0.8929, -0.3699, 1.0), (-0.9479, -0.1886, 1.0), (-0.9665, 9.408e-07, 1.0), (-0.9479, 0.1886, 1.0), (-0.8929, 0.3699, 1.0), (-0.8036, 0.537, 1.0), (-0.6834, 0.6834, 1.0), (-0.537, 0.8036, 1.0), (-0.3699, 0.8929, 1.0), (-0.1886, 0.9479, 1.0), (0.0, 1.0, -0.6341), (0.1951, 0.9808, -0.6341), (0.3827, 0.9239, -0.6341), (0.5556, 0.8315, -0.6341), (0.7071, 0.7071, -0.6341), (0.8315, 0.5556, -0.6341), (0.9239, 0.3827, -0.6341), (0.9808, 0.1951, -0.6341), (1.0, 7.55e-08, -0.6341), (0.9808, -0.1951, -0.6341), (0.9239, -0.3827, -0.6341), (0.8315, -0.5556, -0.6341), (0.7071, -0.7071, -0.6341), (0.5556, -0.8315, -0.6341), (0.3827, -0.9239, -0.6341), (0.1951, -0.9808, -0.6341), (-3.258e-07, -1.0, -0.6341), (-0.1951, -0.9808, -0.6341), (-0.3827, -0.9239, -0.6341), (-0.5556, -0.8315, -0.6341), (-0.7071, -0.7071, -0.6341), (-0.8315, -0.5556, -0.6341), (-0.9239, -0.3827, -0.6341), (-0.9808, -0.1951, -0.6341), (-1.0, 9.656e-07, -0.6341), (-0.9808, 0.1951, -0.6341), (-0.9239, 0.3827, -0.6341), (-0.8315, 0.5556, -0.6341), (-0.7071, 0.7071, -0.6341), (-0.5556, 0.8315, -0.6341), (-0.3827, 0.9239, -0.6341), (-0.1951, 0.9808, -0.6341)], [], [(96, 1, 3, 97), (97, 3, 5, 98), (98, 5, 7, 99), (99, 7, 9, 100), (100, 9, 11, 101), (101, 11, 13, 102), (102, 13, 15, 103), (103, 15, 17, 104), (104, 17, 19, 105), (105, 19, 21, 106), (106, 21, 23, 107), (107, 23, 25, 108), (108, 25, 27, 109), (109, 27, 29, 110), (110, 29, 31, 111), (111, 31, 33, 112), (112, 33, 35, 113), (113, 35, 37, 114), (114, 37, 39, 115), (115, 39, 41, 116), (116, 41, 43, 117), (117, 43, 45, 118), (118, 45, 47, 119), (119, 47, 49, 120), (120, 49, 51, 121), (121, 51, 53, 122), (122, 53, 55, 123), (123, 55, 57, 124), (124, 57, 59, 125), (125, 59, 61, 126), (11, 9, 68, 69), (126, 61, 63, 127), (127, 63, 1, 96), (0, 2, 4, 6, 8, 10, 12, 14, 16, 18, 20, 22, 24, 26, 28, 30, 32, 34, 36, 38, 40, 42, 44, 46, 48, 50, 52, 54, 56, 58, 60, 62), (64, 65, 95, 94, 93, 92, 91, 90, 89, 88, 87, 86, 85, 84, 83, 82, 81, 80, 79, 78, 77, 76, 75, 74, 73, 72, 71, 70, 69, 68, 67, 66), (29, 27, 77, 78), (47, 45, 86, 87), (3, 1, 65, 64), (1, 63, 95, 65), (21, 19, 73, 74), (39, 37, 82, 83), (57, 55, 91, 92), (13, 11, 69, 70), (31, 29, 78, 79), (49, 47, 87, 88), (5, 3, 64, 66), (23, 21, 74, 75), (41, 39, 83, 84), (59, 57, 92, 93), (15, 13, 70, 71), (33, 31, 79, 80), (51, 49, 88, 89), (7, 5, 66, 67), (25, 23, 75, 76), (43, 41, 84, 85), (61, 59, 93, 94), (17, 15, 71, 72), (35, 33, 80, 81), (53, 51, 89, 90), (9, 7, 67, 68), (27, 25, 76, 77), (45, 43, 85, 86), (63, 61, 94, 95), (19, 17, 72, 73), (37, 35, 81, 82), (55, 53, 90, 91), (62, 127, 96, 0), (60, 126, 127, 62), (58, 125, 126, 60), (56, 124, 125, 58), (54, 123, 124, 56), (52, 122, 123, 54), (50, 121, 122, 52), (48, 120, 121, 50), (46, 119, 120, 48), (44, 118, 119, 46), (42, 117, 118, 44), (40, 116, 117, 42), (38, 115, 116, 40), (36, 114, 115, 38), (34, 113, 114, 36), (32, 112, 113, 34), (30, 111, 112, 32), (28, 110, 111, 30), (26, 109, 110, 28), (24, 108, 109, 26), (22, 107, 108, 24), (20, 106, 107, 22), (18, 105, 106, 20), (16, 104, 105, 18), (14, 103, 104, 16), (12, 102, 103, 14), (10, 101, 102, 12), (8, 100, 101, 10), (6, 99, 100, 8), (4, 98, 99, 6), (2, 97, 98, 4), (0, 96, 97, 2)])
me_cylinder_001.materials.append(mat_bread)
me_cylinder_001.use_remesh_preserve_volume = False
me_cylinder_001.use_remesh_preserve_attributes = False
me_cylinder_001.use_mirror_vertex_groups = False
me_cylinder_001.update()
me_cylinder_002 = bpy.data.meshes.new('Cylinder.002')
me_cylinder_002.from_pydata([(2.781e-09, 0.9766, -1.0), (1.903e-09, 0.984, 1.0), (0.1905, 0.9578, -1.0), (0.192, 0.9651, 1.0), (0.3737, 0.9022, -1.0), (0.3766, 0.9091, 1.0), (0.5426, 0.812, -1.0), (0.5467, 0.8181, 1.0), (0.6905, 0.6905, -1.0), (0.6958, 0.6958, 1.0), (0.812, 0.5426, -1.0), (0.8181, 0.5467, 1.0), (0.9022, 0.3737, -1.0), (0.9091, 0.3766, 1.0), (0.9578, 0.1905, -1.0), (0.9651, 0.192, 1.0), (0.9766, 8.04e-08, -1.0), (0.984, 7.886e-08, 1.0), (0.9578, -0.1905, -1.0), (0.9651, -0.192, 1.0), (0.9022, -0.3737, -1.0), (0.9091, -0.3765, 1.0), (0.812, -0.5426, -1.0), (0.8181, -0.5467, 1.0), (0.6905, -0.6905, -1.0), (0.6958, -0.6958, 1.0), (0.5426, -0.812, -1.0), (0.5467, -0.8181, 1.0), (0.3737, -0.9022, -1.0), (0.3765, -0.9091, 1.0), (0.1905, -0.9578, -1.0), (0.192, -0.9651, 1.0), (-3.154e-07, -0.9766, -1.0), (-3.187e-07, -0.984, 1.0), (-0.1905, -0.9578, -1.0), (-0.192, -0.9651, 1.0), (-0.3737, -0.9022, -1.0), (-0.3766, -0.9091, 1.0), (-0.5426, -0.812, -1.0), (-0.5467, -0.8181, 1.0), (-0.6905, -0.6905, -1.0), (-0.6958, -0.6958, 1.0), (-0.812, -0.5426, -1.0), (-0.8181, -0.5467, 1.0), (-0.9022, -0.3737, -1.0), (-0.9091, -0.3765, 1.0), (-0.9578, -0.1905, -1.0), (-0.9651, -0.192, 1.0), (-0.9766, 9.497e-07, -1.0), (-0.984, 9.547e-07, 1.0), (-0.9578, 0.1905, -1.0), (-0.9651, 0.192, 1.0), (-0.9022, 0.3737, -1.0), (-0.9091, 0.3766, 1.0), (-0.812, 0.5426, -1.0), (-0.8181, 0.5467, 1.0), (-0.6905, 0.6905, -1.0), (-0.6958, 0.6958, 1.0), (-0.5426, 0.812, -1.0), (-0.5467, 0.8181, 1.0), (-0.3737, 0.9022, -1.0), (-0.3765, 0.9091, 1.0), (-0.1905, 0.9578, -1.0), (-0.192, 0.9651, 1.0), (0.0, 1.0, 0.5816), (0.1951, 0.9808, 0.5816), (0.3827, 0.9239, 0.5816), (0.5556, 0.8315, 0.5816), (0.7071, 0.7071, 0.5816), (0.8315, 0.5556, 0.5816), (0.9239, 0.3827, 0.5816), (0.9808, 0.1951, 0.5816), (1.0, 7.55e-08, 0.5816), (0.9808, -0.1951, 0.5816), (0.9239, -0.3827, 0.5816), (0.8315, -0.5556, 0.5816), (0.7071, -0.7071, 0.5816), (0.5556, -0.8315, 0.5816), (0.3827, -0.9239, 0.5816), (0.1951, -0.9808, 0.5816), (-3.258e-07, -1.0, 0.5816), (-0.1951, -0.9808, 0.5816), (-0.3827, -0.9239, 0.5816), (-0.5556, -0.8315, 0.5816), (-0.7071, -0.7071, 0.5816), (-0.8315, -0.5556, 0.5816), (-0.9239, -0.3827, 0.5816), (-0.9808, -0.1951, 0.5816), (-1.0, 9.656e-07, 0.5816), (-0.9808, 0.1951, 0.5816), (-0.9239, 0.3827, 0.5816), (-0.8315, 0.5556, 0.5816), (-0.7071, 0.7071, 0.5816), (-0.5556, 0.8315, 0.5816), (-0.3827, 0.9239, 0.5816), (-0.1951, 0.9808, 0.5816), (0.1951, 0.9808, -0.6092), (0.3827, 0.9239, -0.6092), (0.5556, 0.8315, -0.6092), (0.7071, 0.7071, -0.6092), (0.8315, 0.5556, -0.6092), (0.9239, 0.3827, -0.6092), (0.9808, 0.1951, -0.6092), (1.0, 7.55e-08, -0.6092), (0.9808, -0.1951, -0.6092), (0.9239, -0.3827, -0.6092), (0.8315, -0.5556, -0.6092), (0.7071, -0.7071, -0.6092), (0.5556, -0.8315, -0.6092), (0.3827, -0.9239, -0.6092), (0.1951, -0.9808, -0.6092), (-3.258e-07, -1.0, -0.6092), (-0.1951, -0.9808, -0.6092), (-0.3827, -0.9239, -0.6092), (-0.5556, -0.8315, -0.6092), (-0.7071, -0.7071, -0.6092), (-0.8315, -0.5556, -0.6092), (-0.9239, -0.3827, -0.6092), (-0.9808, -0.1951, -0.6092), (-1.0, 9.656e-07, -0.6092), (-0.9808, 0.1951, -0.6092), (-0.9239, 0.3827, -0.6092), (-0.8315, 0.5556, -0.6092), (-0.7071, 0.7071, -0.6092), (-0.5556, 0.8315, -0.6092), (-0.3827, 0.9239, -0.6092), (-0.1951, 0.9808, -0.6092), (0.0, 1.0, -0.6092)], [], [(64, 1, 3, 65), (65, 3, 5, 66), (66, 5, 7, 67), (67, 7, 9, 68), (68, 9, 11, 69), (69, 11, 13, 70), (70, 13, 15, 71), (71, 15, 17, 72), (72, 17, 19, 73), (73, 19, 21, 74), (74, 21, 23, 75), (75, 23, 25, 76), (76, 25, 27, 77), (77, 27, 29, 78), (78, 29, 31, 79), (79, 31, 33, 80), (80, 33, 35, 81), (81, 35, 37, 82), (82, 37, 39, 83), (83, 39, 41, 84), (84, 41, 43, 85), (85, 43, 45, 86), (86, 45, 47, 87), (87, 47, 49, 88), (88, 49, 51, 89), (89, 51, 53, 90), (90, 53, 55, 91), (91, 55, 57, 92), (92, 57, 59, 93), (93, 59, 61, 94), (3, 1, 63, 61, 59, 57, 55, 53, 51, 49, 47, 45, 43, 41, 39, 37, 35, 33, 31, 29, 27, 25, 23, 21, 19, 17, 15, 13, 11, 9, 7, 5), (94, 61, 63, 95), (95, 63, 1, 64), (0, 2, 4, 6, 8, 10, 12, 14, 16, 18, 20, 22, 24, 26, 28, 30, 32, 34, 36, 38, 40, 42, 44, 46, 48, 50, 52, 54, 56, 58, 60, 62), (126, 95, 64, 127), (125, 94, 95, 126), (124, 93, 94, 125), (123, 92, 93, 124), (122, 91, 92, 123), (121, 90, 91, 122), (120, 89, 90, 121), (119, 88, 89, 120), (118, 87, 88, 119), (117, 86, 87, 118), (116, 85, 86, 117), (115, 84, 85, 116), (114, 83, 84, 115), (113, 82, 83, 114), (112, 81, 82, 113), (111, 80, 81, 112), (110, 79, 80, 111), (109, 78, 79, 110), (108, 77, 78, 109), (107, 76, 77, 108), (106, 75, 76, 107), (105, 74, 75, 106), (104, 73, 74, 105), (103, 72, 73, 104), (102, 71, 72, 103), (101, 70, 71, 102), (100, 69, 70, 101), (99, 68, 69, 100), (98, 67, 68, 99), (97, 66, 67, 98), (96, 65, 66, 97), (127, 64, 65, 96), (0, 127, 96, 2), (2, 96, 97, 4), (4, 97, 98, 6), (6, 98, 99, 8), (8, 99, 100, 10), (10, 100, 101, 12), (12, 101, 102, 14), (14, 102, 103, 16), (16, 103, 104, 18), (18, 104, 105, 20), (20, 105, 106, 22), (22, 106, 107, 24), (24, 107, 108, 26), (26, 108, 109, 28), (28, 109, 110, 30), (30, 110, 111, 32), (32, 111, 112, 34), (34, 112, 113, 36), (36, 113, 114, 38), (38, 114, 115, 40), (40, 115, 116, 42), (42, 116, 117, 44), (44, 117, 118, 46), (46, 118, 119, 48), (48, 119, 120, 50), (50, 120, 121, 52), (52, 121, 122, 54), (54, 122, 123, 56), (56, 123, 124, 58), (58, 124, 125, 60), (60, 125, 126, 62), (62, 126, 127, 0)])
me_cylinder_002.materials.append(mat_meat)
me_cylinder_002.use_remesh_preserve_volume = False
me_cylinder_002.use_remesh_preserve_attributes = False
me_cylinder_002.use_mirror_vertex_groups = False
me_cylinder_002.update()
me_cube_002 = bpy.data.meshes.new('Cube.002')
me_cube_002.from_pydata([(-1.0, -1.0, -4.441), (-1.0, -1.0, -2.441), (-1.0, 1.0, -10.5), (-1.0, 1.0, -8.496), (1.0, -1.0, -0.2797), (1.0, -1.0, 1.72), (1.0, 1.0, -9.884), (1.0, 1.0, -7.884), (-1.0, 0.5679, -1.0), (-1.0, 0.5448, -1.0), (-1.0, 0.5433, 1.0), (-1.0, 0.6949, -1.054), (-0.6728, 1.0, -1.054), (-0.4922, 1.0, 1.0), (-0.4879, 1.0, -1.0), (-0.5366, 1.0, -1.0), (-1.0, 0.8475, -3.834), (-0.7683, 1.0, -4.039), (-1.0, 0.784, -4.039), (-0.8364, 1.0, -3.834), (-1.0, -0.655, 0.3071), (-0.5788, -1.0, 0.3071), (-0.6707, -1.0, 1.0), (-0.859, -1.0, 1.0), (-1.0, -0.8845, 1.0), (-1.0, -0.7061, 1.0), (1.0, -0.9721, -1.0), (1.0, -0.6613, -3.528), (0.6974, -1.0, -3.277), (0.9626, -1.0, -0.969), (0.7062, -1.0, 1.0), (1.0, -0.7541, 1.0), (1.0, 0.6539, -1.0), (1.0, 0.8698, -3.039), (1.0, 0.6535, 1.0), (0.7002, 1.0, 1.0), (0.8954, 1.0, -3.039), (0.722, 1.0, -1.0)], [], [(0, 1, 24, 20), (17, 19, 12, 15), (6, 7, 33, 32), (4, 5, 30, 29), (17, 15, 8, 18), (7, 36, 33), (15, 12, 13, 14), (14, 13, 35, 37), (10, 13, 12, 11), (16, 19, 3), (9, 10, 11, 8), (18, 16, 3, 2), (8, 15, 14, 37, 32, 27, 28, 21, 20, 9), (8, 11, 16, 18), (11, 12, 19, 16), (2, 17, 18), (2, 3, 19, 17), (22, 25, 24, 23), (23, 24, 1), (20, 21, 0), (21, 23, 1, 0), (23, 21, 22), (20, 25, 10, 9), (25, 20, 24), (31, 30, 5), (28, 27, 26, 29), (29, 26, 4), (27, 31, 26), (26, 31, 5, 4), (29, 30, 28), (28, 30, 22, 21), (33, 36, 35, 34), (34, 35, 13, 10, 25, 22, 30, 31), (32, 37, 6), (32, 34, 31, 27), (34, 32, 33), (37, 36, 7, 6), (36, 37, 35)])
me_cube_002.materials.append(mat_cheese)
me_cube_002.use_remesh_preserve_volume = False
me_cube_002.use_remesh_preserve_attributes = False
me_cube_002.use_mirror_vertex_groups = False
me_cube_002.update()
me_cylinder_003 = bpy.data.meshes.new('Cylinder.003')
me_cylinder_003.from_pydata([(0.0, 1.0, -1.0), (0.0, 1.0, 1.0), (0.1951, 0.9808, -1.0), (0.1951, 0.9808, 1.0), (0.3827, 0.9239, -1.0), (0.3827, 0.9239, 1.0), (0.5556, 0.8315, -1.0), (0.5556, 0.8315, 1.0), (0.7071, 0.7071, -1.0), (0.7071, 0.7071, 1.0), (0.8315, 0.5556, -1.0), (0.8315, 0.5556, 1.0), (0.9239, 0.3827, -1.0), (0.9239, 0.3827, 1.0), (0.9808, 0.1951, -1.0), (0.9808, 0.1951, 1.0), (1.0, 7.55e-08, -1.0), (1.0, 7.55e-08, 1.0), (0.9808, -0.1951, -1.0), (0.9808, -0.1951, 1.0), (0.9239, -0.3827, -1.0), (0.9239, -0.3827, 1.0), (0.8315, -0.5556, -1.0), (0.8315, -0.5556, 1.0), (0.7071, -0.7071, -1.0), (0.7071, -0.7071, 1.0), (0.5556, -0.8315, -1.0), (0.5556, -0.8315, 1.0), (0.3827, -0.9239, -1.0), (0.3827, -0.9239, 1.0), (0.1951, -0.9808, -1.0), (0.1951, -0.9808, 1.0), (-3.258e-07, -1.0, -1.0), (-3.258e-07, -1.0, 1.0), (-0.1951, -0.9808, -1.0), (-0.1951, -0.9808, 1.0), (-0.3827, -0.9239, -1.0), (-0.3827, -0.9239, 1.0), (-0.5556, -0.8315, -1.0), (-0.5556, -0.8315, 1.0), (-0.7071, -0.7071, -1.0), (-0.7071, -0.7071, 1.0), (-0.8315, -0.5556, -1.0), (-0.8315, -0.5556, 1.0), (-0.9239, -0.3827, -1.0), (-0.9239, -0.3827, 1.0), (-0.9808, -0.1951, -1.0), (-0.9808, -0.1951, 1.0), (-1.0, 9.656e-07, -1.0), (-1.0, 9.656e-07, 1.0), (-0.9808, 0.1951, -1.0), (-0.9808, 0.1951, 1.0), (-0.9239, 0.3827, -1.0), (-0.9239, 0.3827, 1.0), (-0.8315, 0.5556, -1.0), (-0.8315, 0.5556, 1.0), (-0.7071, 0.7071, -1.0), (-0.7071, 0.7071, 1.0), (-0.5556, 0.8315, -1.0), (-0.5556, 0.8315, 1.0), (-0.3827, 0.9239, -1.0), (-0.3827, 0.9239, 1.0), (-0.1951, 0.9808, -1.0), (-0.1951, 0.9808, 1.0)], [], [(0, 1, 3, 2), (2, 3, 5, 4), (4, 5, 7, 6), (6, 7, 9, 8), (8, 9, 11, 10), (10, 11, 13, 12), (12, 13, 15, 14), (14, 15, 17, 16), (16, 17, 19, 18), (18, 19, 21, 20), (20, 21, 23, 22), (22, 23, 25, 24), (24, 25, 27, 26), (26, 27, 29, 28), (28, 29, 31, 30), (30, 31, 33, 32), (32, 33, 35, 34), (34, 35, 37, 36), (36, 37, 39, 38), (38, 39, 41, 40), (40, 41, 43, 42), (42, 43, 45, 44), (44, 45, 47, 46), (46, 47, 49, 48), (48, 49, 51, 50), (50, 51, 53, 52), (52, 53, 55, 54), (54, 55, 57, 56), (56, 57, 59, 58), (58, 59, 61, 60), (3, 1, 63, 61, 59, 57, 55, 53, 51, 49, 47, 45, 43, 41, 39, 37, 35, 33, 31, 29, 27, 25, 23, 21, 19, 17, 15, 13, 11, 9, 7, 5), (60, 61, 63, 62), (62, 63, 1, 0), (0, 2, 4, 6, 8, 10, 12, 14, 16, 18, 20, 22, 24, 26, 28, 30, 32, 34, 36, 38, 40, 42, 44, 46, 48, 50, 52, 54, 56, 58, 60, 62)])
me_cylinder_003.materials.append(mat_tomato)
me_cylinder_003.use_remesh_preserve_volume = False
me_cylinder_003.use_remesh_preserve_attributes = False
me_cylinder_003.use_mirror_vertex_groups = False
me_cylinder_003.update()
me_cylinder_004 = bpy.data.meshes.new('Cylinder.004')
me_cylinder_004.from_pydata([(0.0, 1.0, -1.0), (0.0, 1.0, 1.0), (0.1951, 0.9808, -1.0), (0.1951, 0.9808, 1.0), (0.3827, 0.9239, -1.0), (0.3827, 0.9239, 1.0), (0.5556, 0.8315, -1.0), (0.5556, 0.8315, 1.0), (0.7071, 0.7071, -1.0), (0.7071, 0.7071, 1.0), (0.8315, 0.5556, -1.0), (0.8315, 0.5556, 1.0), (0.9239, 0.3827, -1.0), (0.9239, 0.3827, 1.0), (0.9808, 0.1951, -1.0), (0.9808, 0.1951, 1.0), (1.0, 7.55e-08, -1.0), (1.0, 7.55e-08, 1.0), (0.9808, -0.1951, -1.0), (0.9808, -0.1951, 1.0), (0.9239, -0.3827, -1.0), (0.9239, -0.3827, 1.0), (0.8315, -0.5556, -1.0), (0.8315, -0.5556, 1.0), (0.7071, -0.7071, -1.0), (0.7071, -0.7071, 1.0), (0.5556, -0.8315, -1.0), (0.5556, -0.8315, 1.0), (0.3827, -0.9239, -1.0), (0.3827, -0.9239, 1.0), (0.1951, -0.9808, -1.0), (0.1951, -0.9808, 1.0), (-3.258e-07, -1.0, -1.0), (-3.258e-07, -1.0, 1.0), (-0.1951, -0.9808, -1.0), (-0.1951, -0.9808, 1.0), (-0.3827, -0.9239, -1.0), (-0.3827, -0.9239, 1.0), (-0.5556, -0.8315, -1.0), (-0.5556, -0.8315, 1.0), (-0.7071, -0.7071, -1.0), (-0.7071, -0.7071, 1.0), (-0.8315, -0.5556, -1.0), (-0.8315, -0.5556, 1.0), (-0.9239, -0.3827, -1.0), (-0.9239, -0.3827, 1.0), (-0.9808, -0.1951, -1.0), (-0.9808, -0.1951, 1.0), (-1.0, 9.656e-07, -1.0), (-1.0, 9.656e-07, 1.0), (-0.9808, 0.1951, -1.0), (-0.9808, 0.1951, 1.0), (-0.9239, 0.3827, -1.0), (-0.9239, 0.3827, 1.0), (-0.8315, 0.5556, -1.0), (-0.8315, 0.5556, 1.0), (-0.7071, 0.7071, -1.0), (-0.7071, 0.7071, 1.0), (-0.5556, 0.8315, -1.0), (-0.5556, 0.8315, 1.0), (-0.3827, 0.9239, -1.0), (-0.3827, 0.9239, 1.0), (-0.1951, 0.9808, -1.0), (-0.1951, 0.9808, 1.0)], [], [(0, 1, 3, 2), (2, 3, 5, 4), (4, 5, 7, 6), (6, 7, 9, 8), (8, 9, 11, 10), (10, 11, 13, 12), (12, 13, 15, 14), (14, 15, 17, 16), (16, 17, 19, 18), (18, 19, 21, 20), (20, 21, 23, 22), (22, 23, 25, 24), (24, 25, 27, 26), (26, 27, 29, 28), (28, 29, 31, 30), (30, 31, 33, 32), (32, 33, 35, 34), (34, 35, 37, 36), (36, 37, 39, 38), (38, 39, 41, 40), (40, 41, 43, 42), (42, 43, 45, 44), (44, 45, 47, 46), (46, 47, 49, 48), (48, 49, 51, 50), (50, 51, 53, 52), (52, 53, 55, 54), (54, 55, 57, 56), (56, 57, 59, 58), (58, 59, 61, 60), (3, 1, 63, 61, 59, 57, 55, 53, 51, 49, 47, 45, 43, 41, 39, 37, 35, 33, 31, 29, 27, 25, 23, 21, 19, 17, 15, 13, 11, 9, 7, 5), (60, 61, 63, 62), (62, 63, 1, 0), (0, 2, 4, 6, 8, 10, 12, 14, 16, 18, 20, 22, 24, 26, 28, 30, 32, 34, 36, 38, 40, 42, 44, 46, 48, 50, 52, 54, 56, 58, 60, 62)])
me_cylinder_004.materials.append(mat_tomato)
me_cylinder_004.use_remesh_preserve_volume = False
me_cylinder_004.use_remesh_preserve_attributes = False
me_cylinder_004.use_mirror_vertex_groups = False
me_cylinder_004.update()
me_cylinder_005 = bpy.data.meshes.new('Cylinder.005')
me_cylinder_005.from_pydata([(0.0, 1.0, -1.0), (0.0, 1.0, 1.0), (0.1951, 0.9808, -1.0), (0.1951, 0.9808, 1.0), (0.3827, 0.9239, -1.0), (0.3827, 0.9239, 1.0), (0.5556, 0.8315, -1.0), (0.5556, 0.8315, 1.0), (0.7071, 0.7071, -1.0), (0.7071, 0.7071, 1.0), (0.8315, 0.5556, -1.0), (0.8315, 0.5556, 1.0), (0.9239, 0.3827, -1.0), (0.9239, 0.3827, 1.0), (0.9808, 0.1951, -1.0), (0.9808, 0.1951, 1.0), (1.0, 7.55e-08, -1.0), (1.0, 7.55e-08, 1.0), (0.9808, -0.1951, -1.0), (0.9808, -0.1951, 1.0), (0.9239, -0.3827, -1.0), (0.9239, -0.3827, 1.0), (0.8315, -0.5556, -1.0), (0.8315, -0.5556, 1.0), (0.7071, -0.7071, -1.0), (0.7071, -0.7071, 1.0), (0.5556, -0.8315, -1.0), (0.5556, -0.8315, 1.0), (0.3827, -0.9239, -1.0), (0.3827, -0.9239, 1.0), (0.1951, -0.9808, -1.0), (0.1951, -0.9808, 1.0), (-3.258e-07, -1.0, -1.0), (-3.258e-07, -1.0, 1.0), (-0.1951, -0.9808, -1.0), (-0.1951, -0.9808, 1.0), (-0.3827, -0.9239, -1.0), (-0.3827, -0.9239, 1.0), (-0.5556, -0.8315, -1.0), (-0.5556, -0.8315, 1.0), (-0.7071, -0.7071, -1.0), (-0.7071, -0.7071, 1.0), (-0.8315, -0.5556, -1.0), (-0.8315, -0.5556, 1.0), (-0.9239, -0.3827, -1.0), (-0.9239, -0.3827, 1.0), (-0.9808, -0.1951, -1.0), (-0.9808, -0.1951, 1.0), (-1.0, 9.656e-07, -1.0), (-1.0, 9.656e-07, 1.0), (-0.9808, 0.1951, -1.0), (-0.9808, 0.1951, 1.0), (-0.9239, 0.3827, -1.0), (-0.9239, 0.3827, 1.0), (-0.8315, 0.5556, -1.0), (-0.8315, 0.5556, 1.0), (-0.7071, 0.7071, -1.0), (-0.7071, 0.7071, 1.0), (-0.5556, 0.8315, -1.0), (-0.5556, 0.8315, 1.0), (-0.3827, 0.9239, -1.0), (-0.3827, 0.9239, 1.0), (-0.1951, 0.9808, -1.0), (-0.1951, 0.9808, 1.0)], [], [(0, 1, 3, 2), (2, 3, 5, 4), (4, 5, 7, 6), (6, 7, 9, 8), (8, 9, 11, 10), (10, 11, 13, 12), (12, 13, 15, 14), (14, 15, 17, 16), (16, 17, 19, 18), (18, 19, 21, 20), (20, 21, 23, 22), (22, 23, 25, 24), (24, 25, 27, 26), (26, 27, 29, 28), (28, 29, 31, 30), (30, 31, 33, 32), (32, 33, 35, 34), (34, 35, 37, 36), (36, 37, 39, 38), (38, 39, 41, 40), (40, 41, 43, 42), (42, 43, 45, 44), (44, 45, 47, 46), (46, 47, 49, 48), (48, 49, 51, 50), (50, 51, 53, 52), (52, 53, 55, 54), (54, 55, 57, 56), (56, 57, 59, 58), (58, 59, 61, 60), (3, 1, 63, 61, 59, 57, 55, 53, 51, 49, 47, 45, 43, 41, 39, 37, 35, 33, 31, 29, 27, 25, 23, 21, 19, 17, 15, 13, 11, 9, 7, 5), (60, 61, 63, 62), (62, 63, 1, 0), (0, 2, 4, 6, 8, 10, 12, 14, 16, 18, 20, 22, 24, 26, 28, 30, 32, 34, 36, 38, 40, 42, 44, 46, 48, 50, 52, 54, 56, 58, 60, 62)])
me_cylinder_005.materials.append(mat_tomato)
me_cylinder_005.use_remesh_preserve_volume = False
me_cylinder_005.use_remesh_preserve_attributes = False
me_cylinder_005.use_mirror_vertex_groups = False
me_cylinder_005.update()
me_cube_003 = bpy.data.meshes.new('Cube.003')
me_cube_003.from_pydata([(-1.0, -1.0, -4.441), (-1.0, -1.0, -2.441), (-1.0, 1.0, -10.5), (-1.0, 1.0, -8.496), (1.0, -1.0, -0.2797), (1.0, -1.0, 1.72), (1.0, 1.0, -9.884), (1.0, 1.0, -7.884), (-1.0, 0.5679, -1.0), (-1.0, 0.5448, -1.0), (-1.0, 0.5433, 1.0), (-1.0, 0.6949, -1.054), (-0.6728, 1.0, -1.054), (-0.4922, 1.0, 1.0), (-0.4879, 1.0, -1.0), (-0.5366, 1.0, -1.0), (-1.0, 0.8475, -3.834), (-0.7683, 1.0, -4.039), (-1.0, 0.784, -4.039), (-0.8364, 1.0, -3.834), (-1.0, -0.655, 0.3071), (-0.5788, -1.0, 0.3071), (-0.6707, -1.0, 1.0), (-0.859, -1.0, 1.0), (-1.0, -0.8845, 1.0), (-1.0, -0.7061, 1.0), (1.0, -0.9721, -1.0), (1.0, -0.6613, -3.528), (0.6974, -1.0, -3.277), (0.9626, -1.0, -0.969), (0.7062, -1.0, 1.0), (1.0, -0.7541, 1.0), (1.0, 0.6539, -1.0), (1.0, 0.8698, -3.039), (1.0, 0.6535, 1.0), (0.7002, 1.0, 1.0), (0.8954, 1.0, -3.039), (0.722, 1.0, -1.0)], [], [(0, 1, 24, 20), (17, 19, 12, 15), (6, 7, 33, 32), (4, 5, 30, 29), (17, 15, 8, 18), (7, 36, 33), (15, 12, 13, 14), (14, 13, 35, 37), (10, 13, 12, 11), (16, 19, 3), (9, 10, 11, 8), (18, 16, 3, 2), (8, 15, 14, 37, 32, 27, 28, 21, 20, 9), (8, 11, 16, 18), (11, 12, 19, 16), (2, 17, 18), (2, 3, 19, 17), (22, 25, 24, 23), (23, 24, 1), (20, 21, 0), (21, 23, 1, 0), (23, 21, 22), (20, 25, 10, 9), (25, 20, 24), (31, 30, 5), (28, 27, 26, 29), (29, 26, 4), (27, 31, 26), (26, 31, 5, 4), (29, 30, 28), (28, 30, 22, 21), (33, 36, 35, 34), (34, 35, 13, 10, 25, 22, 30, 31), (32, 37, 6), (32, 34, 31, 27), (34, 32, 33), (37, 36, 7, 6), (36, 37, 35)])
me_cube_003.materials.append(mat_cheese_001)
me_cube_003.use_remesh_preserve_volume = False
me_cube_003.use_remesh_preserve_attributes = False
me_cube_003.use_mirror_vertex_groups = False
me_cube_003.update()

# ---- objects
ob_sphere = bpy.data.objects.new('Sphere', me_sphere)
ob_cylinder = bpy.data.objects.new('Cylinder', me_cylinder)
ob_lamp = bpy.data.objects.new('Lamp', light_lamp)
ob_camera = bpy.data.objects.new('Camera', cam_camera)
ob_cylinder_001 = bpy.data.objects.new('Cylinder.001', me_cylinder_001)
ob_cylinder_002 = bpy.data.objects.new('Cylinder.002', me_cylinder_002)
ob_cube_001 = bpy.data.objects.new('Cube.001', me_cube_002)
ob_cylinder_003 = bpy.data.objects.new('Cylinder.003', me_cylinder_003)
ob_cylinder_004 = bpy.data.objects.new('Cylinder.004', me_cylinder_004)
ob_cylinder_005 = bpy.data.objects.new('Cylinder.005', me_cylinder_005)
ob_cube_000 = bpy.data.objects.new('Cube.000', me_cube_003)

# ---- transforms, parenting, visibility, modifiers, constraints
ob_sphere.location = (0.0233, -0.01644, 0.435)
ob_sphere.scale = (1.295, 1.295, 1.124)
ob_sphere.lineart.crease_threshold = 0.0
_m = ob_sphere.modifiers.new('Subsurf', 'SUBSURF')
_m.uv_smooth = 'PRESERVE_CORNERS'
_m.quality = 2
_m.show_only_control_edges = False
ob_cylinder.location = (0.046, -0.02824, 0.3294)
ob_cylinder.scale = (1.0, 1.0, 0.08934)
ob_cylinder.hide_render = True
ob_cylinder.lineart.crease_threshold = 0.0
ob_lamp.location = (4.076, 1.005, 5.904)
ob_lamp.rotation_euler = (0.6503, 0.05522, 1.866)
ob_lamp.lock_rotations_4d = False
ob_lamp.empty_display_type = 'ARROWS'
ob_lamp.color = (0.0, 0.0, 0.0, 0.0)
ob_lamp.lineart.crease_threshold = 0.0
ob_camera.location = (7.481, -6.508, 5.344)
ob_camera.rotation_euler = (1.109, 0.0, 0.8149)
ob_camera.lock_rotations_4d = False
ob_camera.empty_display_type = 'ARROWS'
ob_camera.color = (0.0, 0.0, 0.0, 0.0)
ob_camera.display_type = 'WIRE'
ob_camera.lineart.crease_threshold = 0.0
ob_cylinder_001.location = (0.046, -0.02824, 0.1423)
ob_cylinder_001.scale = (1.168, 1.168, 0.1044)
ob_cylinder_001.lineart.crease_threshold = 0.0
ob_cylinder_002.location = (0.046, -0.02824, 0.5157)
ob_cylinder_002.scale = (1.0, 1.0, 0.08934)
ob_cylinder_002.hide_render = True
ob_cylinder_002.lineart.crease_threshold = 0.0
ob_cube_001.location = (0.04613, 0.01079, 0.6017)
ob_cube_001.scale = (0.8824, 0.8824, 0.01587)
ob_cube_001.lineart.crease_threshold = 0.0
ob_cylinder_003.location = (-0.2189, -0.4826, 0.6476)
ob_cylinder_003.scale = (0.4005, 0.4005, 0.03579)
ob_cylinder_003.hide_render = True
ob_cylinder_003.lineart.crease_threshold = 0.0
ob_cylinder_004.location = (-0.2189, 0.3399, 0.6476)
ob_cylinder_004.scale = (0.4005, 0.4005, 0.03579)
ob_cylinder_004.hide_render = True
ob_cylinder_004.lineart.crease_threshold = 0.0
ob_cylinder_005.location = (0.5023, -0.07967, 0.6476)
ob_cylinder_005.scale = (0.4005, 0.4005, 0.03579)
ob_cylinder_005.hide_render = True
ob_cylinder_005.lineart.crease_threshold = 0.0
ob_cube_000.location = (0.04613, 0.01079, 0.42)
ob_cube_000.rotation_euler = (0.0, 0.0, -3.676)
ob_cube_000.scale = (0.8824, 0.8824, 0.01587)
ob_cube_000.lineart.crease_threshold = 0.0

# ---- collection membership
col_collection_1.objects.link(ob_sphere)
col_collection_1.objects.link(ob_cylinder)
col_collection_1.objects.link(ob_lamp)
col_collection_1.objects.link(ob_camera)
col_collection_1.objects.link(ob_cylinder_001)
col_collection_1.objects.link(ob_cylinder_002)
col_collection_1.objects.link(ob_cube_001)
col_collection_1.objects.link(ob_cylinder_003)
col_collection_1.objects.link(ob_cylinder_004)
col_collection_1.objects.link(ob_cylinder_005)
col_collection_1.objects.link(ob_cube_000)

# ---- scene / render settings (as saved in the file)
scene.camera = ob_camera
scene.frame_start = 1; scene.frame_end = 250; scene.frame_set(1)
scene.render.engine = 'BLENDER_EEVEE_NEXT'
scene.render.resolution_percentage = 50
scene.render.dither_intensity = 0.0
scene.cycles.use_denoising = False
scene.cycles.samples = 128
scene.cycles.sampling_pattern = 'TABULATED_SOBOL'
scene.cycles.light_sampling_threshold = 0.0
scene.cycles.use_adaptive_sampling = False
scene.cycles.use_light_tree = False
scene.cycles.blur_glossy = 0.0
scene.cycles.sample_clamp_indirect = 0.0
scene.view_settings.view_transform = 'Standard'
bpy.context.view_layer.update()
